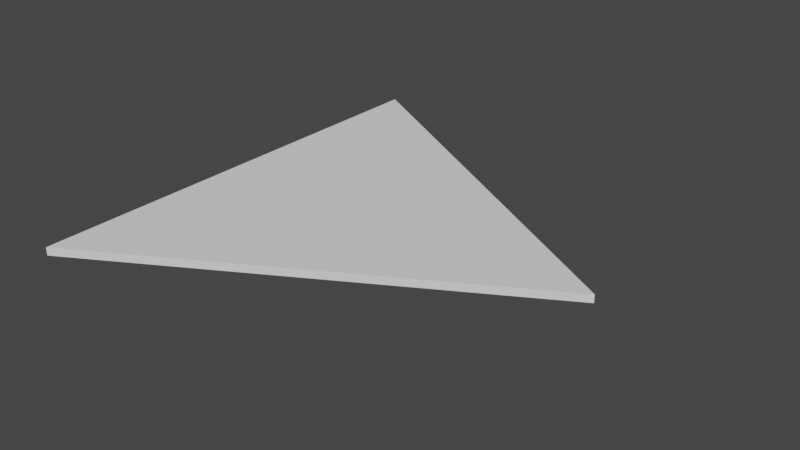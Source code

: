 # Source: triangle_equilateral.blend  (saved by Blender 3.2.14; exported with 4.5.12 LTS)
import bpy
from mathutils import Matrix  # noqa: F401  (used for matrix-valued properties, if any)

bpy.ops.wm.read_factory_settings(use_empty=True)
scene = bpy.context.scene
scene.name = 'Scene'

# ---- collections
col_collection = bpy.data.collections.new('Collection'); scene.collection.children.link(col_collection)

# ---- world
world_world = bpy.data.worlds.new('World'); scene.world = world_world
world_world.use_nodes = True; world_world.node_tree.nodes.clear()
_N = world_world.node_tree.nodes; _L = world_world.node_tree.links
n0 = _N.new('ShaderNodeOutputWorld'); n0.name = 'World Output'; n0.location = (300, 300)
n1 = _N.new('ShaderNodeBackground'); n1.name = 'Background'; n1.location = (10, 300)
n1.inputs[0].default_value = (0.05088, 0.05088, 0.05088, 1.0)
_L.new(n1.outputs[0], n0.inputs[0])
n0.is_active_output = True
world_world.color = (0.05088, 0.05088, 0.05088)
world_world.use_sun_shadow = False
world_world.sun_shadow_jitter_overblur = 0.0

# ---- meshes
me_solid = bpy.data.meshes.new('Solid')
me_solid.from_pydata([(0.6616, 3.268e-09, -0.009886), (-0.3308, 0.573, -0.009886), (-0.3308, -0.573, -0.009886), (-0.3308, -0.573, 0.009886), (-0.3308, 0.573, 0.009886), (0.6616, 3.268e-09, 0.009886)], [], [(0, 2, 1), (1, 2, 3, 4), (2, 0, 5, 3), (5, 4, 3), (0, 1, 4, 5)])
me_solid.update()

# ---- objects
ob_trangle_equilateral = bpy.data.objects.new('Trangle_equilateral', me_solid)

# ---- transforms, parenting, visibility, modifiers, constraints
ob_trangle_equilateral.location = (0.0, 0.0, 0.0)

# ---- collection membership
col_collection.objects.link(ob_trangle_equilateral)

# ---- scene / render settings (as saved in the file)
scene.frame_start = 1; scene.frame_end = 250; scene.frame_set(1)
scene.render.engine = 'BLENDER_EEVEE_NEXT'
scene.cycles.sampling_pattern = 'TABULATED_SOBOL'
scene.cycles.use_light_tree = False
scene.view_settings.view_transform = 'Filmic'
bpy.context.view_layer.update()

# ---- added for rendering (the .blend has no active camera and no usable light): camera, sun
cam_auto = bpy.data.cameras.new('AutoCamera')
cam_auto.lens = 50.0
cam_auto.sensor_width = 36.0
cam_auto.clip_end = 1000.0
ob_auto_camera = bpy.data.objects.new('AutoCamera', cam_auto)
scene.collection.objects.link(ob_auto_camera)
ob_auto_camera.location = (1.56811, -1.68325, 1.12217)
ob_auto_camera.rotation_euler = (1.09748, -7.21219e-08, 0.694738)
scene.camera = ob_auto_camera
light_auto_sun = bpy.data.lights.new('AutoSun', 'SUN')
light_auto_sun.energy = 3.0
light_auto_sun.angle = 0.0523599
ob_auto_sun = bpy.data.objects.new('AutoSun', light_auto_sun)
scene.collection.objects.link(ob_auto_sun)
ob_auto_sun.rotation_euler = (0.872665, 0.174533, 0.523599)
bpy.context.view_layer.update()
